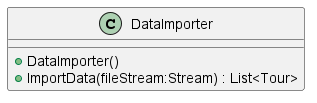

The diagram above was rendered by PlantUML. Its source (embedded in the PNG):
@startuml
class DataImporter {
    + DataImporter()
    + ImportData(fileStream:Stream) : List<Tour>
}
@enduml